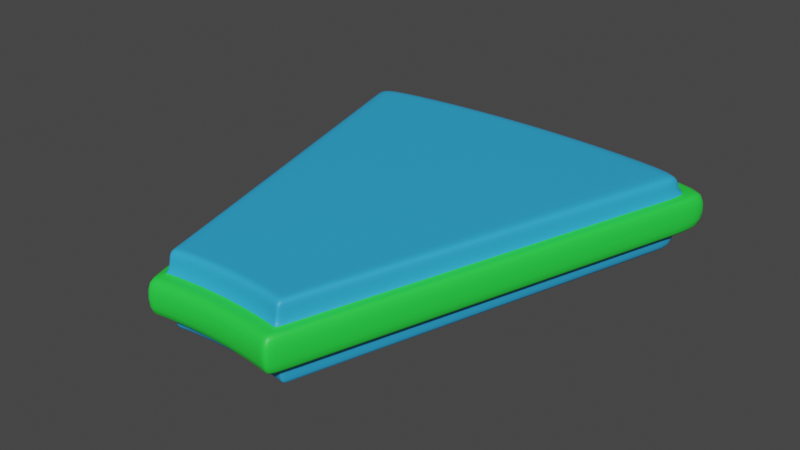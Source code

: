 # Source: LoadingPartCircle.blend  (saved by Blender 3.0.42; exported with 4.5.12 LTS)
import bpy
from mathutils import Matrix  # noqa: F401  (used for matrix-valued properties, if any)

bpy.ops.wm.read_factory_settings(use_empty=True)
scene = bpy.context.scene
scene.name = 'Scene'

# ---- collections
col_collection = bpy.data.collections.new('Collection'); scene.collection.children.link(col_collection)

# ---- materials (node trees are filled in below, after node groups)
mat_base = bpy.data.materials.new('Base')
mat_base.use_transparent_shadow = False
mat_emissive = bpy.data.materials.new('Emissive')
mat_emissive.use_transparent_shadow = False

# ---- material node trees
mat_base.use_nodes = True; mat_base.node_tree.nodes.clear()
_N = mat_base.node_tree.nodes; _L = mat_base.node_tree.links
n0 = _N.new('ShaderNodeBsdfPrincipled'); n0.name = 'Principled BSDF'; n0.location = (10, 300)
n0.distribution = 'GGX'
n0.subsurface_method = 'RANDOM_WALK_SKIN'
n0.inputs[0].default_value = (0.02941, 0.4077, 0.8, 1.0)
n0.inputs[3].default_value = 1.45
n0.inputs[27].default_value = (0.0, 0.0, 0.0, 1.0)
n0.inputs[28].default_value = 1.0
n1 = _N.new('ShaderNodeOutputMaterial'); n1.name = 'Material Output'; n1.location = (300, 300)
_L.new(n0.outputs[0], n1.inputs[0])
n1.is_active_output = True
mat_emissive.use_nodes = True; mat_emissive.node_tree.nodes.clear()
_N = mat_emissive.node_tree.nodes; _L = mat_emissive.node_tree.links
n0 = _N.new('ShaderNodeBsdfPrincipled'); n0.name = 'Principled BSDF'; n0.location = (10, 300)
n0.distribution = 'GGX'
n0.subsurface_method = 'RANDOM_WALK_SKIN'
n0.inputs[0].default_value = (0.02361, 0.8, 0.05912, 1.0)
n0.inputs[3].default_value = 1.45
n0.inputs[27].default_value = (0.0, 0.0, 0.0, 1.0)
n0.inputs[28].default_value = 1.0
n1 = _N.new('ShaderNodeOutputMaterial'); n1.name = 'Material Output'; n1.location = (300, 300)
_L.new(n0.outputs[0], n1.inputs[0])
n1.is_active_output = True

# ---- world
world_world = bpy.data.worlds.new('World'); scene.world = world_world
world_world.use_nodes = True; world_world.node_tree.nodes.clear()
_N = world_world.node_tree.nodes; _L = world_world.node_tree.links
n0 = _N.new('ShaderNodeOutputWorld'); n0.name = 'World Output'; n0.location = (300, 300)
n1 = _N.new('ShaderNodeBackground'); n1.name = 'Background'; n1.location = (10, 300)
n1.inputs[0].default_value = (0.05088, 0.05088, 0.05088, 1.0)
_L.new(n1.outputs[0], n0.inputs[0])
n0.is_active_output = True
world_world.color = (0.05088, 0.05088, 0.05088)
world_world.use_sun_shadow = False
world_world.sun_shadow_jitter_overblur = 0.0

# ---- meshes
me_cylinder = bpy.data.meshes.new('Cylinder')
me_cylinder.from_pydata([(0.3007, 0.9537, 0.05), (-0.2798, 0.96, 0.05), (-0.08716, 0.9962, 0.05), (0.1089, 0.9941, 0.05), (0.1051, 0.9595, 0.05), (-0.08412, 0.9615, 0.05), (0.2902, 0.9205, 0.05), (-0.2701, 0.9267, 0.05), (-0.02967, 0.3356, 0.05), (0.1024, 0.3247, 0.05), (0.03706, 0.3349, 0.05), (-0.09526, 0.3268, 0.05), (-0.08716, 0.9962, 0.1698), (-0.2798, 0.96, 0.1698), (0.1089, 0.9941, 0.1698), (0.3007, 0.9537, 0.1698), (0.1051, 0.9595, 0.1698), (-0.2701, 0.9267, 0.1698), (0.03706, 0.3349, 0.1698), (-0.08412, 0.9615, 0.1698), (0.2902, 0.9205, 0.1698), (-0.09526, 0.3268, 0.1698), (-0.02967, 0.3356, 0.1698), (0.1024, 0.3247, 0.1698), (0.03833, 0.35, 0.05), (-0.09851, 0.338, 0.05), (-0.03068, 0.3507, 0.05), (0.1059, 0.3358, 0.05), (0.03833, 0.35, 0.1698), (-0.09851, 0.338, 0.1698), (-0.03068, 0.3507, 0.1698), (0.1059, 0.3358, 0.1698), (0.2898, 0.9739, 0.05), (0.2796, 0.94, 0.05), (0.09664, 0.328, 0.05), (0.2898, 0.9739, 0.1698), (0.2796, 0.94, 0.1698), (0.09664, 0.328, 0.1698), (0.1, 0.3429, 0.1698), (0.1, 0.3429, 0.05), (-0.2654, 0.9781, 0.05), (-0.2563, 0.9441, 0.05), (-0.09236, 0.3295, 0.05), (-0.2654, 0.9781, 0.1698), (-0.2563, 0.9441, 0.1698), (-0.09236, 0.3295, 0.1698), (-0.09541, 0.3443, 0.1698), (-0.09541, 0.3443, 0.05), (0.04038, 0.3687, 0.05), (-0.1038, 0.3561, 0.05), (0.04038, 0.3687, 0.1698), (-0.1038, 0.3561, 0.1698), (-0.03233, 0.3695, 0.05), (0.1115, 0.3538, 0.05), (-0.03233, 0.3695, 0.1698), (0.1115, 0.3538, 0.1698), (0.1056, 0.3613, 0.05), (0.1056, 0.3613, 0.1698), (-0.1004, 0.3628, 0.05), (-0.1004, 0.3628, 0.1698), (0.1023, 0.9337, 0.05), (-0.2628, 0.9017, 0.05), (0.1023, 0.9337, 0.1698), (-0.2628, 0.9017, 0.1698), (0.272, 0.9147, 0.05), (-0.2495, 0.9187, 0.05), (-0.08186, 0.9357, 0.05), (0.2824, 0.8958, 0.05), (-0.08186, 0.9357, 0.1698), (0.2824, 0.8958, 0.1698), (0.272, 0.9147, 0.1698), (-0.2495, 0.9187, 0.1698), (0.3007, 0.9537, 0.08995), (0.3007, 0.9537, 0.1299), (0.2902, 0.9205, 0.1299), (0.2902, 0.9205, 0.08995), (-0.02967, 0.3356, 0.08995), (-0.02967, 0.3356, 0.1299), (-0.09526, 0.3268, 0.1299), (-0.09526, 0.3268, 0.08995), (-0.2701, 0.9267, 0.08995), (-0.2701, 0.9267, 0.1299), (-0.2798, 0.96, 0.1299), (-0.2798, 0.96, 0.08995), (-0.08716, 0.9962, 0.08995), (-0.08716, 0.9962, 0.1299), (0.1089, 0.9941, 0.1299), (0.1089, 0.9941, 0.08995), (0.1024, 0.3247, 0.08995), (0.1024, 0.3247, 0.1299), (0.03706, 0.3349, 0.1299), (0.03706, 0.3349, 0.08995), (0.1059, 0.3358, 0.08995), (0.1059, 0.3358, 0.1299), (-0.09851, 0.338, 0.08995), (-0.09851, 0.338, 0.1299), (0.2898, 0.9739, 0.08995), (0.2898, 0.9739, 0.1299), (0.09664, 0.328, 0.08995), (0.09664, 0.328, 0.1299), (-0.2654, 0.9781, 0.08995), (-0.2654, 0.9781, 0.1299), (-0.09236, 0.3295, 0.08995), (-0.09236, 0.3295, 0.1299), (-0.1038, 0.3561, 0.08995), (-0.1038, 0.3561, 0.1299), (0.1115, 0.3538, 0.08995), (0.1115, 0.3538, 0.1299), (-0.2628, 0.9017, 0.08995), (-0.2628, 0.9017, 0.1299), (0.2824, 0.8958, 0.08995), (0.2824, 0.8958, 0.1299), (0.3324, 0.9872, 0.07285), (0.3324, 0.9872, 0.147), (0.3102, 0.9168, 0.147), (0.3102, 0.9168, 0.07285), (-0.03363, 0.3025, 0.07285), (-0.03363, 0.3025, 0.147), (-0.1063, 0.2927, 0.147), (-0.1063, 0.2927, 0.07285), (-0.2901, 0.9233, 0.07285), (-0.2901, 0.9233, 0.147), (-0.3108, 0.9942, 0.147), (-0.3108, 0.9942, 0.07285), (-0.09731, 1.034, 0.07285), (-0.09731, 1.034, 0.147), (0.1198, 1.032, 0.147), (0.1198, 1.032, 0.07285), (0.1126, 0.2903, 0.07285), (0.1126, 0.2903, 0.147), (0.0403, 0.3017, 0.147), (0.0403, 0.3017, 0.07285), (0.1256, 0.3313, 0.07285), (0.1256, 0.3313, 0.147), (-0.1183, 0.334, 0.07285), (-0.1183, 0.334, 0.147), (0.3203, 1.01, 0.07285), (0.3203, 1.01, 0.147), (0.1063, 0.2941, 0.07285), (0.1063, 0.2941, 0.147), (-0.2948, 1.014, 0.07285), (-0.2948, 1.014, 0.147), (-0.1031, 0.2957, 0.07285), (-0.1031, 0.2957, 0.147), (-0.1225, 0.3484, 0.07285), (-0.1225, 0.3484, 0.147), (0.1301, 0.3457, 0.07285), (0.1301, 0.3457, 0.147), (-0.2815, 0.894, 0.07285), (-0.2815, 0.894, 0.147), (0.301, 0.8876, 0.07285), (0.301, 0.8876, 0.147), (-0.07954, 0.9092, 0.05), (0.2744, 0.8704, 0.05), (-0.07954, 0.9092, 0.1698), (0.2744, 0.8704, 0.1698), (0.2642, 0.8888, 0.1698), (-0.2425, 0.8927, 0.1698), (0.09936, 0.9072, 0.05), (-0.2554, 0.8762, 0.05), (0.09936, 0.9072, 0.1698), (-0.2554, 0.8762, 0.1698), (0.2642, 0.8888, 0.05), (-0.2425, 0.8927, 0.05), (0.2744, 0.8704, 0.08995), (0.2744, 0.8704, 0.1299), (-0.2554, 0.8762, 0.08995), (-0.2554, 0.8762, 0.1299), (0.293, 0.8622, 0.07285), (0.293, 0.8622, 0.147), (-0.2741, 0.8684, 0.07285), (-0.2741, 0.8684, 0.147)], [], [(40, 41, 7, 1), (32, 33, 4, 3), (3, 4, 5, 2), (47, 42, 11, 25), (39, 34, 10, 24), (24, 10, 8, 26), (43, 13, 17, 44), (35, 14, 16, 36), (14, 12, 19, 16), (46, 29, 21, 45), (38, 28, 18, 37), (28, 30, 22, 18), (74, 73, 15, 20), (103, 77, 22, 45), (82, 81, 17, 13), (86, 85, 12, 14), (95, 78, 21, 29), (99, 89, 23, 37), (97, 86, 14, 35), (77, 90, 18, 22), (111, 74, 20, 69), (101, 82, 13, 43), (89, 93, 31, 23), (105, 95, 29, 51), (50, 54, 30, 28), (57, 50, 28, 38), (59, 51, 29, 46), (48, 24, 26, 52), (56, 39, 24, 48), (58, 47, 25, 49), (53, 27, 39, 56), (55, 57, 38, 31), (73, 97, 35, 15), (90, 99, 37, 18), (31, 38, 37, 23), (15, 35, 36, 20), (27, 9, 34, 39), (0, 6, 33, 32), (52, 26, 47, 58), (54, 59, 46, 30), (85, 101, 43, 12), (78, 103, 45, 21), (30, 46, 45, 22), (12, 43, 44, 19), (26, 8, 42, 47), (2, 5, 41, 40), (154, 157, 59, 54), (152, 52, 58, 163), (155, 156, 57, 55), (153, 53, 56, 162), (163, 58, 49, 159), (162, 56, 48, 158), (158, 48, 52, 152), (157, 161, 51, 59), (156, 160, 50, 57), (160, 154, 54, 50), (167, 105, 51, 161), (93, 107, 55, 31), (81, 109, 63, 17), (16, 19, 68, 62), (36, 16, 62, 70), (44, 17, 63, 71), (4, 60, 66, 5), (33, 64, 60, 4), (41, 65, 61, 7), (6, 67, 64, 33), (20, 36, 70, 69), (5, 66, 65, 41), (19, 44, 71, 68), (165, 111, 69, 155), (153, 67, 110, 164), (103, 78, 118, 143), (7, 61, 108, 80), (110, 75, 115, 150), (27, 53, 106, 92), (81, 82, 122, 121), (159, 49, 104, 166), (79, 102, 142, 119), (11, 42, 102, 79), (82, 101, 141, 122), (2, 40, 100, 84), (83, 80, 120, 123), (10, 34, 98, 91), (167, 109, 149, 171), (0, 32, 96, 72), (100, 83, 123, 140), (49, 25, 94, 104), (85, 86, 126, 125), (9, 27, 92, 88), (166, 104, 144, 170), (40, 1, 83, 100), (93, 89, 129, 133), (67, 6, 75, 110), (87, 84, 124, 127), (8, 10, 91, 76), (107, 93, 133, 147), (32, 3, 87, 96), (88, 92, 132, 128), (34, 9, 88, 98), (78, 95, 135, 118), (25, 11, 79, 94), (92, 106, 146, 132), (3, 2, 84, 87), (95, 105, 145, 135), (1, 7, 80, 83), (94, 79, 119, 134), (42, 8, 76, 102), (109, 81, 121, 149), (6, 0, 72, 75), (104, 94, 134, 144), (168, 150, 151, 169), (120, 148, 149, 121), (132, 146, 147, 133), (170, 144, 145, 171), (119, 142, 143, 118), (124, 140, 141, 125), (131, 138, 139, 130), (112, 136, 137, 113), (144, 134, 135, 145), (128, 132, 133, 129), (140, 123, 122, 141), (150, 115, 114, 151), (116, 131, 130, 117), (136, 127, 126, 137), (138, 128, 129, 139), (134, 119, 118, 135), (127, 124, 125, 126), (123, 120, 121, 122), (142, 116, 117, 143), (115, 112, 113, 114), (102, 76, 116, 142), (74, 111, 151, 114), (84, 100, 140, 124), (77, 103, 143, 117), (76, 91, 131, 116), (101, 85, 125, 141), (75, 72, 112, 115), (90, 77, 117, 130), (91, 98, 138, 131), (73, 74, 114, 113), (96, 87, 127, 136), (99, 90, 130, 139), (164, 110, 150, 168), (86, 97, 137, 126), (72, 96, 136, 112), (165, 107, 147, 169), (98, 88, 128, 138), (97, 73, 113, 137), (80, 108, 148, 120), (89, 99, 139, 129), (111, 165, 169, 151), (106, 164, 168, 146), (148, 170, 171, 149), (146, 168, 169, 147), (108, 166, 170, 148), (105, 167, 171, 145), (61, 159, 166, 108), (53, 153, 164, 106), (107, 165, 155, 55), (109, 167, 161, 63), (62, 68, 154, 160), (70, 62, 160, 156), (71, 63, 161, 157), (60, 158, 152, 66), (64, 162, 158, 60), (65, 163, 159, 61), (67, 153, 162, 64), (69, 70, 156, 155), (66, 152, 163, 65), (68, 71, 157, 154)])
me_cylinder.polygons.foreach_set('use_smooth', [True] * 170)
me_cylinder.polygons.foreach_set('material_index', [0, 0, 0, 0, 0, 0, 0, 0, 0, 0, 0, 0, 0, 0, 0, 0, 0, 0, 0, 0, 0, 0, 0, 0, 0, 0, 0, 0, 0, 0, 0, 0, 0, 0, 0, 0, 0, 0, 0, 0, 0, 0, 0, 0, 0, 0, 0, 0, 0, 0, 0, 0, 0, 0, 0, 0, 0, 0, 0, 0, 0, 0, 0, 0, 0, 0, 0, 0, 0, 0, 0, 1, 0, 1, 0, 1, 0, 1, 0, 1, 0, 1, 0, 1, 0, 1, 0, 1, 0, 1, 0, 1, 0, 1, 0, 1, 0, 1, 0, 1, 0, 1, 0, 1, 0, 1, 0, 1, 0, 1, 1, 1, 1, 1, 1, 1, 1, 1, 1, 1, 1, 1, 1, 1, 1, 1, 1, 1, 1, 1, 1, 1, 1, 1, 1, 1, 1, 1, 1, 1, 1, 1, 1, 1, 1, 1, 1, 1, 1, 1, 1, 1, 1, 1, 1, 1, 0, 0, 0, 0, 0, 0, 0, 0, 0, 0, 0, 0, 0, 0])
_uv = me_cylinder.uv_layers.new(name='UVMap')
_uv.uv.foreach_set('vector', [0.02484, 0.9731, 0.04056, 0.9224, 0.01677, 0.8964, 0.0, 0.9462, 0.9812, 0.9668, 0.9636, 0.9163, 0.663, 0.9453, 0.6695, 0.9968, 0.6695, 0.9968, 0.663, 0.9453, 0.3371, 0.9484, 0.3319, 1.0, 0.3177, 0.0293, 0.3229, 0.007169, 0.3179, 0.00321, 0.3123, 0.01982, 0.6544, 0.02708, 0.6485, 0.005022, 0.5459, 0.01525, 0.548, 0.03765, 0.548, 0.03765, 0.5459, 0.01525, 0.4309, 0.01633, 0.4292, 0.03877, 0.02484, 0.9731, 0.0, 0.9462, 0.01677, 0.8964, 0.04056, 0.9224, 0.9812, 0.9668, 0.6695, 0.9968, 0.663, 0.9453, 0.9636, 0.9163, 0.6695, 0.9968, 0.3319, 1.0, 0.3371, 0.9484, 0.663, 0.9453, 0.3177, 0.0293, 0.3123, 0.01982, 0.3179, 0.00321, 0.3229, 0.007169, 0.6544, 0.02708, 0.548, 0.03765, 0.5459, 0.01525, 0.6485, 0.005022, 0.548, 0.03765, 0.4292, 0.03877, 0.4309, 0.01633, 0.5459, 0.01525, 0.982, 0.8873, 1.0, 0.9367, 1.0, 0.9367, 0.982, 0.8873, 0.3229, 0.007169, 0.4309, 0.01633, 0.4309, 0.01633, 0.3229, 0.007169, 0.0, 0.9462, 0.01677, 0.8964, 0.01677, 0.8964, 0.0, 0.9462, 0.6695, 0.9968, 0.3319, 1.0, 0.3319, 1.0, 0.6695, 0.9968, 0.3123, 0.01982, 0.3179, 0.00321, 0.3179, 0.00321, 0.3123, 0.01982, 0.6485, 0.005022, 0.6584, 0.0, 0.6584, 0.0, 0.6485, 0.005022, 0.9812, 0.9668, 0.6695, 0.9968, 0.6695, 0.9968, 0.9812, 0.9668, 0.4309, 0.01633, 0.5459, 0.01525, 0.5459, 0.01525, 0.4309, 0.01633, 0.9685, 0.8505, 0.982, 0.8873, 0.982, 0.8873, 0.9685, 0.8505, 0.02484, 0.9731, 0.0, 0.9462, 0.0, 0.9462, 0.02484, 0.9731, 0.6584, 0.0, 0.6644, 0.0165, 0.6644, 0.0165, 0.6584, 0.0, 0.3032, 0.04685, 0.3123, 0.01982, 0.3123, 0.01982, 0.3032, 0.04685, 0.5516, 0.06564, 0.4263, 0.06682, 0.4292, 0.03877, 0.548, 0.03765, 0.6639, 0.05449, 0.5516, 0.06564, 0.548, 0.03765, 0.6544, 0.02708, 0.3091, 0.05683, 0.3032, 0.04685, 0.3123, 0.01982, 0.3177, 0.0293, 0.5516, 0.06564, 0.548, 0.03765, 0.4292, 0.03877, 0.4263, 0.06682, 0.6639, 0.05449, 0.6544, 0.02708, 0.548, 0.03765, 0.5516, 0.06564, 0.3091, 0.05683, 0.3177, 0.0293, 0.3123, 0.01982, 0.3032, 0.04685, 0.6742, 0.04335, 0.6644, 0.0165, 0.6544, 0.02708, 0.6639, 0.05449, 0.6742, 0.04335, 0.6639, 0.05449, 0.6544, 0.02708, 0.6644, 0.0165, 1.0, 0.9367, 0.9812, 0.9668, 0.9812, 0.9668, 1.0, 0.9367, 0.5459, 0.01525, 0.6485, 0.005022, 0.6485, 0.005022, 0.5459, 0.01525, 0.6644, 0.0165, 0.6544, 0.02708, 0.6485, 0.005022, 0.6584, 0.0, 1.0, 0.9367, 0.9812, 0.9668, 0.9636, 0.9163, 0.982, 0.8873, 0.6644, 0.0165, 0.6584, 0.0, 0.6485, 0.005022, 0.6544, 0.02708, 1.0, 0.9367, 0.982, 0.8873, 0.9636, 0.9163, 0.9812, 0.9668, 0.4263, 0.06682, 0.4292, 0.03877, 0.3177, 0.0293, 0.3091, 0.05683, 0.4263, 0.06682, 0.3091, 0.05683, 0.3177, 0.0293, 0.4292, 0.03877, 0.3319, 1.0, 0.02484, 0.9731, 0.02484, 0.9731, 0.3319, 1.0, 0.3179, 0.00321, 0.3229, 0.007169, 0.3229, 0.007169, 0.3179, 0.00321, 0.4292, 0.03877, 0.3177, 0.0293, 0.3229, 0.007169, 0.4309, 0.01633, 0.3319, 1.0, 0.02484, 0.9731, 0.04056, 0.9224, 0.3371, 0.9484, 0.4292, 0.03877, 0.4309, 0.01633, 0.3229, 0.007169, 0.3177, 0.0293, 0.3319, 1.0, 0.3371, 0.9484, 0.04056, 0.9224, 0.02484, 0.9731, 0.345, 0.8704, 0.06432, 0.8458, 0.3091, 0.05683, 0.4263, 0.06682, 0.345, 0.8704, 0.4263, 0.06682, 0.3091, 0.05683, 0.06432, 0.8458, 0.9548, 0.8127, 0.9371, 0.8401, 0.6639, 0.05449, 0.6742, 0.04335, 0.9548, 0.8127, 0.6742, 0.04335, 0.6639, 0.05449, 0.9371, 0.8401, 0.06432, 0.8458, 0.3091, 0.05683, 0.3032, 0.04685, 0.04211, 0.8213, 0.9371, 0.8401, 0.6639, 0.05449, 0.5516, 0.06564, 0.6532, 0.8675, 0.6532, 0.8675, 0.5516, 0.06564, 0.4263, 0.06682, 0.345, 0.8704, 0.06432, 0.8458, 0.04211, 0.8213, 0.3032, 0.04685, 0.3091, 0.05683, 0.9371, 0.8401, 0.6532, 0.8675, 0.5516, 0.06564, 0.6639, 0.05449, 0.6532, 0.8675, 0.345, 0.8704, 0.4263, 0.06682, 0.5516, 0.06564, 0.04211, 0.8213, 0.3032, 0.04685, 0.3032, 0.04685, 0.04211, 0.8213, 0.6644, 0.0165, 0.6742, 0.04335, 0.6742, 0.04335, 0.6644, 0.0165, 0.01677, 0.8964, 0.02928, 0.8593, 0.02928, 0.8593, 0.01677, 0.8964, 0.663, 0.9453, 0.3371, 0.9484, 0.341, 0.9099, 0.6582, 0.9069, 0.9636, 0.9163, 0.663, 0.9453, 0.6582, 0.9069, 0.9505, 0.8787, 0.04056, 0.9224, 0.01677, 0.8964, 0.02928, 0.8593, 0.05229, 0.8846, 0.663, 0.9453, 0.6582, 0.9069, 0.341, 0.9099, 0.3371, 0.9484, 0.9636, 0.9163, 0.9505, 0.8787, 0.6582, 0.9069, 0.663, 0.9453, 0.04056, 0.9224, 0.05229, 0.8846, 0.02928, 0.8593, 0.01677, 0.8964, 0.982, 0.8873, 0.9685, 0.8505, 0.9505, 0.8787, 0.9636, 0.9163, 0.982, 0.8873, 0.9636, 0.9163, 0.9505, 0.8787, 0.9685, 0.8505, 0.3371, 0.9484, 0.341, 0.9099, 0.05229, 0.8846, 0.04056, 0.9224, 0.3371, 0.9484, 0.04056, 0.9224, 0.05229, 0.8846, 0.341, 0.9099, 0.9548, 0.8127, 0.9685, 0.8505, 0.9685, 0.8505, 0.9548, 0.8127, 0.9548, 0.8127, 0.9685, 0.8505, 0.9685, 0.8505, 0.9548, 0.8127, 0.3229, 0.007169, 0.3179, 0.00321, 0.3179, 0.00321, 0.3229, 0.007169, 0.01677, 0.8964, 0.02928, 0.8593, 0.02928, 0.8593, 0.01677, 0.8964, 0.9685, 0.8505, 0.982, 0.8873, 0.9651, 0.841, 0.9504, 0.8009, 0.6644, 0.0165, 0.6742, 0.04335, 0.6742, 0.04335, 0.6644, 0.0165, 0.01677, 0.8964, 0.0, 0.9462, 0.0, 0.9462, 0.03249, 0.8498, 0.04211, 0.8213, 0.3032, 0.04685, 0.3032, 0.04685, 0.04211, 0.8213, 0.3179, 0.00321, 0.3229, 0.007169, 0.3229, 0.007169, 0.3179, 0.00321, 0.3179, 0.00321, 0.3229, 0.007169, 0.3229, 0.007169, 0.3179, 0.00321, 0.0, 0.9462, 0.02484, 0.9731, 0.02484, 0.9731, 0.0, 0.9462, 0.3319, 1.0, 0.02484, 0.9731, 0.02484, 0.9731, 0.3319, 1.0, 0.0, 0.9462, 0.01677, 0.8964, 0.03249, 0.8498, 0.0, 0.9462, 0.5459, 0.01525, 0.6485, 0.005022, 0.6485, 0.005022, 0.5459, 0.01525, 0.04211, 0.8213, 0.02928, 0.8593, 0.04612, 0.8094, 0.05765, 0.7752, 1.0, 0.9367, 0.9812, 0.9668, 0.9812, 0.9668, 1.0, 0.9367, 0.02484, 0.9731, 0.0, 0.9462, 0.0, 0.9462, 0.02484, 0.9731, 0.3032, 0.04685, 0.3123, 0.01982, 0.3123, 0.01982, 0.3032, 0.04685, 0.3319, 1.0, 0.6695, 0.9968, 0.6695, 0.9968, 0.3319, 1.0, 0.6584, 0.0, 0.6644, 0.0165, 0.6644, 0.0165, 0.6584, 0.0, 0.04211, 0.8213, 0.3032, 0.04685, 0.2923, 0.07925, 0.05765, 0.7752, 0.02484, 0.9731, 0.0, 0.9462, 0.0, 0.9462, 0.02484, 0.9731, 0.6644, 0.0165, 0.6584, 0.0, 0.6584, 0.0, 0.6791, 0.05681, 0.9685, 0.8505, 0.982, 0.8873, 0.982, 0.8873, 0.9685, 0.8505, 0.6695, 0.9968, 0.3319, 1.0, 0.3319, 1.0, 0.6695, 0.9968, 0.4309, 0.01633, 0.5459, 0.01525, 0.5459, 0.01525, 0.4309, 0.01633, 0.6742, 0.04335, 0.6644, 0.0165, 0.6791, 0.05681, 0.6859, 0.07554, 0.9812, 0.9668, 0.6695, 0.9968, 0.6695, 0.9968, 0.9812, 0.9668, 0.6584, 0.0, 0.6644, 0.0165, 0.6791, 0.05681, 0.6584, 0.0, 0.6485, 0.005022, 0.6584, 0.0, 0.6584, 0.0, 0.6485, 0.005022, 0.3179, 0.00321, 0.3123, 0.01982, 0.2986, 0.0604, 0.3179, 0.00321, 0.3123, 0.01982, 0.3179, 0.00321, 0.3179, 0.00321, 0.3123, 0.01982, 0.6644, 0.0165, 0.6742, 0.04335, 0.6859, 0.07554, 0.6791, 0.05681, 0.6695, 0.9968, 0.3319, 1.0, 0.3319, 1.0, 0.6695, 0.9968, 0.3123, 0.01982, 0.3032, 0.04685, 0.2923, 0.07925, 0.2986, 0.0604, 0.0, 0.9462, 0.01677, 0.8964, 0.01677, 0.8964, 0.0, 0.9462, 0.3123, 0.01982, 0.3179, 0.00321, 0.3179, 0.00321, 0.2986, 0.0604, 0.3229, 0.007169, 0.4309, 0.01633, 0.4309, 0.01633, 0.3229, 0.007169, 0.02928, 0.8593, 0.01677, 0.8964, 0.03249, 0.8498, 0.04612, 0.8094, 0.982, 0.8873, 1.0, 0.9367, 1.0, 0.9367, 0.982, 0.8873, 0.3032, 0.04685, 0.3123, 0.01982, 0.2986, 0.0604, 0.2923, 0.07925, 0.9381, 0.7669, 0.9504, 0.8009, 0.9504, 0.8009, 0.9381, 0.7669, 0.03249, 0.8498, 0.04612, 0.8094, 0.04612, 0.8094, 0.03249, 0.8498, 0.6791, 0.05681, 0.6859, 0.07554, 0.6859, 0.07554, 0.6791, 0.05681, 0.05765, 0.7752, 0.2923, 0.07925, 0.2923, 0.07925, 0.05765, 0.7752, 0.3179, 0.00321, 0.3229, 0.007169, 0.3229, 0.007169, 0.3179, 0.00321, 0.3319, 1.0, 0.02484, 0.9731, 0.02484, 0.9731, 0.3319, 1.0, 0.5459, 0.01525, 0.6485, 0.005022, 0.6485, 0.005022, 0.5459, 0.01525, 1.0, 0.9367, 0.9812, 0.9668, 0.9812, 0.9668, 1.0, 0.9367, 0.2923, 0.07925, 0.2986, 0.0604, 0.2986, 0.0604, 0.2923, 0.07925, 0.6584, 0.0, 0.6791, 0.05681, 0.6791, 0.05681, 0.6584, 0.0, 0.02484, 0.9731, 0.0, 0.9462, 0.0, 0.9462, 0.02484, 0.9731, 0.9504, 0.8009, 0.9651, 0.841, 0.9651, 0.841, 0.9504, 0.8009, 0.4309, 0.01633, 0.5459, 0.01525, 0.5459, 0.01525, 0.4309, 0.01633, 0.9812, 0.9668, 0.6695, 0.9968, 0.6695, 0.9968, 0.9812, 0.9668, 0.6485, 0.005022, 0.6584, 0.0, 0.6584, 0.0, 0.6485, 0.005022, 0.2986, 0.0604, 0.3179, 0.00321, 0.3179, 0.00321, 0.2986, 0.0604, 0.6695, 0.9968, 0.3319, 1.0, 0.3319, 1.0, 0.6695, 0.9968, 0.0, 0.9462, 0.03249, 0.8498, 0.03249, 0.8498, 0.0, 0.9462, 0.3229, 0.007169, 0.4309, 0.01633, 0.4309, 0.01633, 0.3229, 0.007169, 0.9651, 0.841, 1.0, 0.9367, 1.0, 0.9367, 0.9651, 0.841, 0.3229, 0.007169, 0.4309, 0.01633, 0.4309, 0.01633, 0.3229, 0.007169, 0.982, 0.8873, 0.9685, 0.8505, 0.9504, 0.8009, 0.9651, 0.841, 0.3319, 1.0, 0.02484, 0.9731, 0.02484, 0.9731, 0.3319, 1.0, 0.4309, 0.01633, 0.3229, 0.007169, 0.3229, 0.007169, 0.4309, 0.01633, 0.4309, 0.01633, 0.5459, 0.01525, 0.5459, 0.01525, 0.4309, 0.01633, 0.02484, 0.9731, 0.3319, 1.0, 0.3319, 1.0, 0.02484, 0.9731, 0.982, 0.8873, 1.0, 0.9367, 1.0, 0.9367, 0.9651, 0.841, 0.5459, 0.01525, 0.4309, 0.01633, 0.4309, 0.01633, 0.5459, 0.01525, 0.5459, 0.01525, 0.6485, 0.005022, 0.6485, 0.005022, 0.5459, 0.01525, 1.0, 0.9367, 0.982, 0.8873, 0.9651, 0.841, 1.0, 0.9367, 0.9812, 0.9668, 0.6695, 0.9968, 0.6695, 0.9968, 0.9812, 0.9668, 0.6485, 0.005022, 0.5459, 0.01525, 0.5459, 0.01525, 0.6485, 0.005022, 0.9548, 0.8127, 0.9685, 0.8505, 0.9504, 0.8009, 0.9381, 0.7669, 0.6695, 0.9968, 0.9812, 0.9668, 0.9812, 0.9668, 0.6695, 0.9968, 1.0, 0.9367, 0.9812, 0.9668, 0.9812, 0.9668, 1.0, 0.9367, 0.9548, 0.8127, 0.6742, 0.04335, 0.6859, 0.07554, 0.9381, 0.7669, 0.6485, 0.005022, 0.6584, 0.0, 0.6584, 0.0, 0.6485, 0.005022, 0.9812, 0.9668, 1.0, 0.9367, 1.0, 0.9367, 0.9812, 0.9668, 0.01677, 0.8964, 0.02928, 0.8593, 0.04612, 0.8094, 0.03249, 0.8498, 0.6584, 0.0, 0.6485, 0.005022, 0.6485, 0.005022, 0.6584, 0.0, 0.9685, 0.8505, 0.9548, 0.8127, 0.9381, 0.7669, 0.9504, 0.8009, 0.6742, 0.04335, 0.9548, 0.8127, 0.9381, 0.7669, 0.6859, 0.07554, 0.04612, 0.8094, 0.05765, 0.7752, 0.05765, 0.7752, 0.04612, 0.8094, 0.6859, 0.07554, 0.9381, 0.7669, 0.9381, 0.7669, 0.6859, 0.07554, 0.02928, 0.8593, 0.04211, 0.8213, 0.05765, 0.7752, 0.04612, 0.8094, 0.3032, 0.04685, 0.04211, 0.8213, 0.05765, 0.7752, 0.2923, 0.07925, 0.02928, 0.8593, 0.04211, 0.8213, 0.04211, 0.8213, 0.02928, 0.8593, 0.6742, 0.04335, 0.9548, 0.8127, 0.9548, 0.8127, 0.6742, 0.04335, 0.6742, 0.04335, 0.9548, 0.8127, 0.9548, 0.8127, 0.6742, 0.04335, 0.02928, 0.8593, 0.04211, 0.8213, 0.04211, 0.8213, 0.02928, 0.8593, 0.6582, 0.9069, 0.341, 0.9099, 0.345, 0.8704, 0.6532, 0.8675, 0.9505, 0.8787, 0.6582, 0.9069, 0.6532, 0.8675, 0.9371, 0.8401, 0.05229, 0.8846, 0.02928, 0.8593, 0.04211, 0.8213, 0.06432, 0.8458, 0.6582, 0.9069, 0.6532, 0.8675, 0.345, 0.8704, 0.341, 0.9099, 0.9505, 0.8787, 0.9371, 0.8401, 0.6532, 0.8675, 0.6582, 0.9069, 0.05229, 0.8846, 0.06432, 0.8458, 0.04211, 0.8213, 0.02928, 0.8593, 0.9685, 0.8505, 0.9548, 0.8127, 0.9371, 0.8401, 0.9505, 0.8787, 0.9685, 0.8505, 0.9505, 0.8787, 0.9371, 0.8401, 0.9548, 0.8127, 0.341, 0.9099, 0.345, 0.8704, 0.06432, 0.8458, 0.05229, 0.8846, 0.341, 0.9099, 0.05229, 0.8846, 0.06432, 0.8458, 0.345, 0.8704])
me_cylinder.materials.append(mat_base)
me_cylinder.materials.append(mat_emissive)
me_cylinder.use_remesh_fix_poles = True
me_cylinder.use_remesh_preserve_attributes = False
me_cylinder.update()

# ---- objects
ob_cylinder = bpy.data.objects.new('Cylinder', me_cylinder)

# ---- transforms, parenting, visibility, modifiers, constraints
ob_cylinder.location = (0.0, 0.0, 0.0)
_m = ob_cylinder.modifiers.new('Subdivision', 'SUBSURF')

# ---- collection membership
col_collection.objects.link(ob_cylinder)

# ---- scene / render settings (as saved in the file)
scene.frame_start = 1; scene.frame_end = 250; scene.frame_set(1)
scene.render.engine = 'BLENDER_EEVEE_NEXT'
scene.cycles.sampling_pattern = 'TABULATED_SOBOL'
scene.cycles.use_light_tree = False
scene.view_settings.view_transform = 'Filmic'
bpy.context.view_layer.update()

# ---- added for rendering (the .blend has no active camera and no usable light): camera, sun
cam_auto = bpy.data.cameras.new('AutoCamera')
cam_auto.lens = 50.0
cam_auto.sensor_width = 36.0
cam_auto.clip_end = 1000.0
ob_auto_camera = bpy.data.objects.new('AutoCamera', cam_auto)
scene.collection.objects.link(ob_auto_camera)
ob_auto_camera.location = (0.927401, -0.437622, 0.843198)
ob_auto_camera.rotation_euler = (1.09748, -7.21219e-08, 0.694738)
scene.camera = ob_auto_camera
light_auto_sun = bpy.data.lights.new('AutoSun', 'SUN')
light_auto_sun.energy = 3.0
light_auto_sun.angle = 0.0523599
ob_auto_sun = bpy.data.objects.new('AutoSun', light_auto_sun)
scene.collection.objects.link(ob_auto_sun)
ob_auto_sun.rotation_euler = (0.872665, 0.174533, 0.523599)
bpy.context.view_layer.update()

